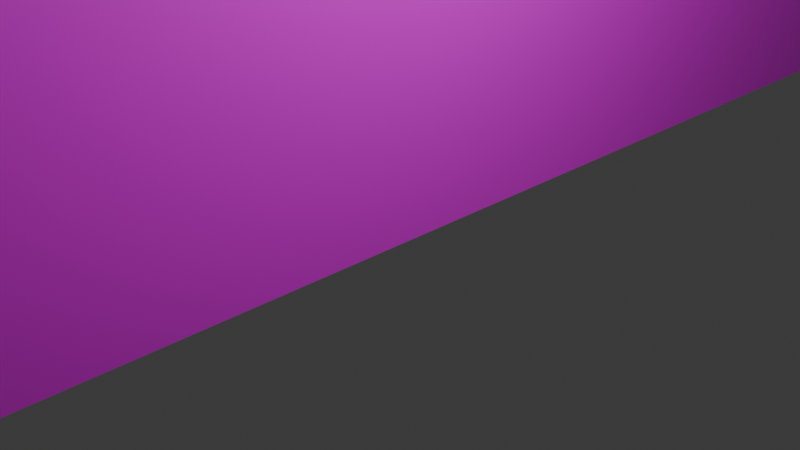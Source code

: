 # Source: 3L.blend  (saved by Blender 4.0.36; exported with 4.5.12 LTS)
import bpy
from mathutils import Matrix  # noqa: F401  (used for matrix-valued properties, if any)

bpy.ops.wm.read_factory_settings(use_empty=True)
scene = bpy.context.scene
scene.name = 'Scene'

# ---- collections
col_collection = bpy.data.collections.new('Collection'); scene.collection.children.link(col_collection)

# ---- images (referenced by path relative to the original .blend; pixels are not part of the script)
import os
ASSET_DIR = os.environ.get("B2B_ASSET_DIR", "")  # directory of the original .blend (textures are referenced by path, not embedded)
HERE = os.path.dirname(os.path.abspath(__file__))  # packed textures are extracted next to this script under _unpacked/

def load_image(name, relpath, width, height, colorspace="sRGB"):
    """Load a texture the original file referenced (path relative to the .blend, or extracted next to this script)."""
    p = next((c for c in (os.path.join(HERE, relpath), os.path.join(ASSET_DIR, relpath)) if relpath and os.path.exists(c)), "")
    if p:
        img = bpy.data.images.load(p, check_existing=True)
        img.name = name
    else:  # same state as the original file: an image datablock whose file is absent (Cycles renders it pink)
        img = bpy.data.images.new(name, width, height)
        img.source = "FILE"
        img.filepath = "//" + (relpath or name)
    img.colorspace_settings.name = colorspace
    return img
img_dsc01171p_0_png = load_image('DSC01171p-0.png', 'DSC01171p-0.png', 1024, 1024, 'sRGB')
img_dsc01170p_0_png = load_image('DSC01170p-0.png', 'DSC01170p-0.png', 1024, 1024, 'sRGB')
img_dsc114514_png = load_image('DSC114514.png', 'DSC114514.png', 1024, 1024, 'sRGB')
img_preparetemp_28p_0_png = load_image('PrepareTemp-28p-0.png', 'PrepareTemp-28p-0.png', 1024, 1024, 'sRGB')

# ---- materials (node trees are filled in below, after node groups)
mat_010 = bpy.data.materials.new('マテリアル.010')
mat_010.use_transparent_shadow = False
mat_011 = bpy.data.materials.new('マテリアル.011')
mat_011.use_transparent_shadow = False
mat_012 = bpy.data.materials.new('マテリアル.012')
mat_012.use_transparent_shadow = False
mat_009 = bpy.data.materials.new('マテリアル.009')
mat_009.use_transparent_shadow = False

# ---- material node trees
mat_010.use_nodes = True; mat_010.node_tree.nodes.clear()
_N = mat_010.node_tree.nodes; _L = mat_010.node_tree.links
n0 = _N.new('ShaderNodeBsdfPrincipled'); n0.name = 'プリンシプルBSDF'; n0.location = (10, 300)
n0.inputs[3].default_value = 1.45
n1 = _N.new('ShaderNodeOutputMaterial'); n1.name = 'マテリアル出力'; n1.location = (300, 300)
n2 = _N.new('ShaderNodeTexImage'); n2.name = '画像テクスチャ'; n2.location = (-280, 275)
n2.image = img_dsc01171p_0_png
_L.new(n0.outputs[0], n1.inputs[0])
_L.new(n2.outputs[0], n0.inputs[0])
n1.is_active_output = True
mat_011.use_nodes = True; mat_011.node_tree.nodes.clear()
_N = mat_011.node_tree.nodes; _L = mat_011.node_tree.links
n0 = _N.new('ShaderNodeBsdfPrincipled'); n0.name = 'プリンシプルBSDF'; n0.location = (10, 300)
n0.inputs[3].default_value = 1.45
n1 = _N.new('ShaderNodeOutputMaterial'); n1.name = 'マテリアル出力'; n1.location = (300, 300)
n2 = _N.new('ShaderNodeTexImage'); n2.name = '画像テクスチャ'; n2.location = (-280, 275)
n2.image = img_dsc01170p_0_png
_L.new(n0.outputs[0], n1.inputs[0])
_L.new(n2.outputs[0], n0.inputs[0])
n1.is_active_output = True
mat_012.use_nodes = True; mat_012.node_tree.nodes.clear()
_N = mat_012.node_tree.nodes; _L = mat_012.node_tree.links
n0 = _N.new('ShaderNodeBsdfPrincipled'); n0.name = 'プリンシプルBSDF'; n0.location = (10, 300)
n0.inputs[3].default_value = 1.45
n1 = _N.new('ShaderNodeOutputMaterial'); n1.name = 'マテリアル出力'; n1.location = (300, 300)
n2 = _N.new('ShaderNodeTexImage'); n2.name = '画像テクスチャ'; n2.location = (-280, 275)
n2.image = img_dsc114514_png
_L.new(n0.outputs[0], n1.inputs[0])
_L.new(n2.outputs[0], n0.inputs[0])
n1.is_active_output = True
mat_009.use_nodes = True; mat_009.node_tree.nodes.clear()
_N = mat_009.node_tree.nodes; _L = mat_009.node_tree.links
n0 = _N.new('ShaderNodeBsdfPrincipled'); n0.name = 'プリンシプルBSDF'; n0.location = (10, 300)
n0.inputs[3].default_value = 1.45
n1 = _N.new('ShaderNodeOutputMaterial'); n1.name = 'マテリアル出力'; n1.location = (300, 300)
n2 = _N.new('ShaderNodeTexImage'); n2.name = '画像テクスチャ'; n2.location = (-280, 275)
n2.image = img_preparetemp_28p_0_png
_L.new(n0.outputs[0], n1.inputs[0])
_L.new(n2.outputs[0], n0.inputs[0])
n1.is_active_output = True

# ---- world
world_world = bpy.data.worlds.new('World'); scene.world = world_world
world_world.use_nodes = True; world_world.node_tree.nodes.clear()
_N = world_world.node_tree.nodes; _L = world_world.node_tree.links
n0 = _N.new('ShaderNodeOutputWorld'); n0.name = 'World Output'; n0.location = (300, 300)
n1 = _N.new('ShaderNodeBackground'); n1.name = 'Background'; n1.location = (10, 300)
n1.inputs[0].default_value = (0.05088, 0.05088, 0.05088, 1.0)
_L.new(n1.outputs[0], n0.inputs[0])
n0.is_active_output = True
world_world.color = (0.05088, 0.05088, 0.05088)
world_world.use_sun_shadow = False
world_world.sun_shadow_jitter_overblur = 0.0

# ---- cameras
cam_camera = bpy.data.cameras.new('Camera')
cam_camera.clip_end = 100.0
cam_camera.ortho_scale = 7.314

# ---- lights
light_light = bpy.data.lights.new('Light', 'POINT')
light_light.transmission_factor = 0.0
light_light.use_soft_falloff = False
light_light.energy = 1000.0
light_light.shadow_soft_size = 0.1
light_light.shadow_maximum_resolution = 0.006
light_light.use_absolute_resolution = True

# ---- meshes
me_020 = bpy.data.meshes.new('立方体.020')
me_020.from_pydata([(-0.2573, -1.517, 19.39), (2.022, 3.413, 19.39), (-0.2573, -1.517, -1.0), (2.022, 3.413, -1.0), (-0.9414, -1.281, 19.39), (-0.9414, -1.281, 23.87), (-0.9414, -1.281, -1.0), (-1.828, -1.048, 23.87), (-1.828, -1.048, -1.0), (-0.9414, -1.281, -1.0), (-0.9414, -1.281, 19.39), (-0.05794, -1.105, 19.39), (-0.05794, -1.105, 23.87), (-0.8669, -0.81, 23.87), (-0.8669, -0.81, 19.39), (-0.06807, -1.077, 19.39), (2.022, 3.413, 19.39), (-0.06807, -1.077, 23.87), (2.022, 3.413, 23.87)], [], [(4, 5, 7, 8, 6), (3, 1, 0, 2), (16, 18, 17, 15), (2, 0, 10, 9), (11, 12, 13, 14), (4, 14, 13, 5)])
me_020.polygons.foreach_set('material_index', [0, 2, 2, 1, 1, 0])
_uv = me_020.uv_layers.new(name='UVマップ')
_uv.uv.foreach_set('vector', [0.9999, 0.8198, 0.9999, 1.0, 2.715e-05, 1.0, 2.715e-05, 2.712e-05, 0.9999, 2.712e-05, 0.9993, 2.744e-05, 0.9993, 0.8343, 2.74e-05, 0.8343, 2.74e-05, 2.742e-05, 0.9968, 0.8522, 0.9968, 0.9965, -0.002158, 0.9965, -0.002158, 0.8522, 0.9986, -0.6276, 0.9986, 1.0, 1.884e-05, 1.0, 1.884e-05, -0.6276, 1.002, 0.7717, 1.002, 1.0, 4.381e-05, 1.0, 4.381e-05, 0.7717, 0.9999, 0.8198, 4.381e-05, 0.7717, 4.381e-05, 1.0, 0.9999, 1.0])
me_020.materials.append(mat_010)
me_020.materials.append(mat_011)
me_020.materials.append(mat_012)
me_020.update()
me_004 = bpy.data.meshes.new('平面.004')
me_004.from_pydata([(-0.1121, -1.0, -8.095), (-0.1121, 18.67, -8.095), (1.141, -0.8566, -16.03), (1.141, 18.81, -16.03), (1.785, -0.7922, -32.12), (1.785, 18.88, -32.12), (0.998, -0.8566, -24.09), (0.998, 18.81, -24.09)], [], [(0, 2, 3, 1), (6, 4, 5, 7)])
_uv = me_004.uv_layers.new(name='UVマップ')
_uv.uv.foreach_set('vector', [0.0, 0.0, 0.69, 0.0, 0.69, 0.9212, 0.0, 0.9212, 0.69, 0.0, 1.0, 0.0, 1.0, 0.8778, 0.69, 0.9212])
me_004.materials.append(mat_009)
me_004.update()

# ---- objects
ob_light = bpy.data.objects.new('Light', light_light)
ob_camera = bpy.data.objects.new('Camera', cam_camera)
ob_020 = bpy.data.objects.new('立方体.020', me_020)
ob_004 = bpy.data.objects.new('平面.004', me_004)

# ---- transforms, parenting, visibility, modifiers, constraints
ob_light.location = (4.076, -20.35, 5.904)
ob_light.rotation_euler = (0.6503, 0.05522, 1.866)
ob_light.lock_rotations_4d = False
ob_light.empty_display_type = 'ARROWS'
ob_light.color = (0.0, 0.0, 0.0, 0.0)
ob_light.lineart.crease_threshold = 0.0
ob_camera.location = (7.359, -28.28, 4.958)
ob_camera.rotation_euler = (1.109, 0.0, 0.8149)
ob_camera.lock_rotations_4d = False
ob_camera.empty_display_type = 'ARROWS'
ob_camera.color = (0.0, 0.0, 0.0, 0.0)
ob_camera.display_type = 'WIRE'
ob_camera.lineart.crease_threshold = 0.0
ob_020.location = (-7.183, -8.284, 0.5311)
ob_020.rotation_euler = (0.0, -0.0, 0.3661)
ob_020.scale = (16.78, 20.2, 1.0)
ob_004.location = (-60.27, -30.63, -2.529)
ob_004.rotation_euler = (1.571, -0.0, 0.3661)
ob_004.scale = (22.88, 1.0, 1.0)

# ---- collection membership
col_collection.objects.link(ob_light)
col_collection.objects.link(ob_camera)
col_collection.objects.link(ob_020)
col_collection.objects.link(ob_004)

# ---- scene / render settings (as saved in the file)
scene.camera = ob_camera
scene.frame_start = 1; scene.frame_end = 250; scene.frame_set(1)
scene.render.engine = 'BLENDER_EEVEE_NEXT'
scene.cycles.sampling_pattern = 'TABULATED_SOBOL'
bpy.context.view_layer.update()
